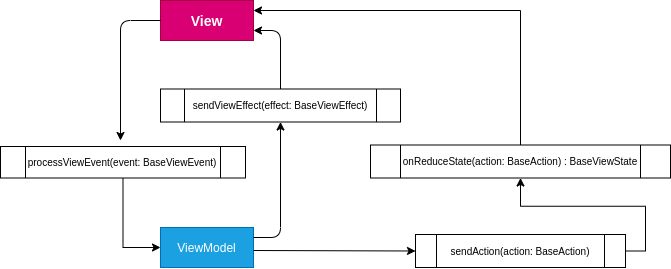

The diagram above was exported from draw.io. Its source (the exported page's mxGraphModel, read from the mxfile embedded in the PNG):
<mxGraphModel dx="1115" dy="608" grid="1" gridSize="10" guides="1" tooltips="1" connect="1" arrows="1" fold="1" page="1" pageScale="1" pageWidth="700" pageHeight="300" background="#FFFFFF" math="0" shadow="0">
  <root>
    <mxCell id="0" />
    <mxCell id="1" parent="0" />
    <mxCell id="e4Ok_rKrluMQocjgkImc-1" value="&lt;b&gt;&lt;font style=&quot;font-size: 14px&quot;&gt;View&lt;/font&gt;&lt;/b&gt;" style="rounded=0;whiteSpace=wrap;html=1;fillColor=#d80073;strokeColor=#A50040;fontColor=#ffffff;" vertex="1" parent="1">
      <mxGeometry x="170" y="17" width="93" height="40" as="geometry" />
    </mxCell>
    <mxCell id="e4Ok_rKrluMQocjgkImc-2" value="ViewModel" style="rounded=0;whiteSpace=wrap;html=1;fillColor=#1ba1e2;strokeColor=#006EAF;fontColor=#ffffff;" vertex="1" parent="1">
      <mxGeometry x="170" y="244" width="93" height="40" as="geometry" />
    </mxCell>
    <mxCell id="e4Ok_rKrluMQocjgkImc-3" value="" style="endArrow=classic;html=1;exitX=0;exitY=0.5;exitDx=0;exitDy=0;" edge="1" parent="1" source="e4Ok_rKrluMQocjgkImc-1">
      <mxGeometry width="50" height="50" relative="1" as="geometry">
        <mxPoint x="90" y="117" as="sourcePoint" />
        <mxPoint x="130" y="157" as="targetPoint" />
        <Array as="points">
          <mxPoint x="130" y="37" />
        </Array>
      </mxGeometry>
    </mxCell>
    <mxCell id="e4Ok_rKrluMQocjgkImc-5" value="" style="endArrow=classic;html=1;fontSize=10;entryX=0;entryY=0.5;entryDx=0;entryDy=0;" edge="1" parent="1" target="e4Ok_rKrluMQocjgkImc-16">
      <mxGeometry width="50" height="50" relative="1" as="geometry">
        <mxPoint x="263" y="267" as="sourcePoint" />
        <mxPoint x="300" y="267" as="targetPoint" />
      </mxGeometry>
    </mxCell>
    <mxCell id="e4Ok_rKrluMQocjgkImc-11" value="" style="endArrow=classic;html=1;fontSize=10;exitX=1;exitY=0.25;exitDx=0;exitDy=0;entryX=0.5;entryY=1;entryDx=0;entryDy=0;" edge="1" parent="1" source="e4Ok_rKrluMQocjgkImc-2" target="e4Ok_rKrluMQocjgkImc-26">
      <mxGeometry width="50" height="50" relative="1" as="geometry">
        <mxPoint x="263" y="251" as="sourcePoint" />
        <mxPoint x="290" y="147" as="targetPoint" />
        <Array as="points">
          <mxPoint x="290" y="254" />
        </Array>
      </mxGeometry>
    </mxCell>
    <mxCell id="e4Ok_rKrluMQocjgkImc-13" value="" style="endArrow=classic;html=1;fontSize=10;entryX=1;entryY=0.75;entryDx=0;entryDy=0;exitX=0.5;exitY=0;exitDx=0;exitDy=0;" edge="1" parent="1" source="e4Ok_rKrluMQocjgkImc-26" target="e4Ok_rKrluMQocjgkImc-1">
      <mxGeometry width="50" height="50" relative="1" as="geometry">
        <mxPoint x="290" y="143" as="sourcePoint" />
        <mxPoint x="290" y="57" as="targetPoint" />
        <Array as="points">
          <mxPoint x="290" y="47" />
        </Array>
      </mxGeometry>
    </mxCell>
    <mxCell id="e4Ok_rKrluMQocjgkImc-23" style="edgeStyle=orthogonalEdgeStyle;rounded=0;orthogonalLoop=1;jettySize=auto;html=1;exitX=1;exitY=0.5;exitDx=0;exitDy=0;entryX=0.5;entryY=1;entryDx=0;entryDy=0;fontSize=10;" edge="1" parent="1" source="e4Ok_rKrluMQocjgkImc-16" target="e4Ok_rKrluMQocjgkImc-18">
      <mxGeometry relative="1" as="geometry" />
    </mxCell>
    <mxCell id="e4Ok_rKrluMQocjgkImc-16" value="sendAction(action: BaseAction)" style="shape=process;whiteSpace=wrap;html=1;backgroundOutline=1;fontSize=10;align=center;" vertex="1" parent="1">
      <mxGeometry x="425" y="251" width="210" height="33" as="geometry" />
    </mxCell>
    <mxCell id="e4Ok_rKrluMQocjgkImc-30" value="" style="edgeStyle=orthogonalEdgeStyle;rounded=0;orthogonalLoop=1;jettySize=auto;html=1;fontSize=10;" edge="1" parent="1" source="e4Ok_rKrluMQocjgkImc-18" target="e4Ok_rKrluMQocjgkImc-1">
      <mxGeometry relative="1" as="geometry">
        <mxPoint x="270" y="27" as="targetPoint" />
        <Array as="points">
          <mxPoint x="530" y="27" />
        </Array>
      </mxGeometry>
    </mxCell>
    <mxCell id="e4Ok_rKrluMQocjgkImc-18" value="onReduceState(action: BaseAction) : BaseViewState" style="shape=process;whiteSpace=wrap;html=1;backgroundOutline=1;fontSize=10;align=center;" vertex="1" parent="1">
      <mxGeometry x="380" y="161.5" width="300" height="33" as="geometry" />
    </mxCell>
    <mxCell id="e4Ok_rKrluMQocjgkImc-26" value="sendViewEffect(effect: BaseViewEffect)" style="shape=process;whiteSpace=wrap;html=1;backgroundOutline=1;fontSize=10;align=center;" vertex="1" parent="1">
      <mxGeometry x="170" y="105.5" width="240" height="33" as="geometry" />
    </mxCell>
    <mxCell id="e4Ok_rKrluMQocjgkImc-32" value="" style="edgeStyle=orthogonalEdgeStyle;rounded=0;orthogonalLoop=1;jettySize=auto;html=1;fontSize=10;entryX=0;entryY=0.5;entryDx=0;entryDy=0;" edge="1" parent="1" source="e4Ok_rKrluMQocjgkImc-31" target="e4Ok_rKrluMQocjgkImc-2">
      <mxGeometry relative="1" as="geometry" />
    </mxCell>
    <mxCell id="e4Ok_rKrluMQocjgkImc-31" value="processViewEvent(event: BaseViewEvent)" style="shape=process;whiteSpace=wrap;html=1;backgroundOutline=1;fontSize=10;align=center;" vertex="1" parent="1">
      <mxGeometry x="10" y="163" width="245" height="31.5" as="geometry" />
    </mxCell>
  </root>
</mxGraphModel>